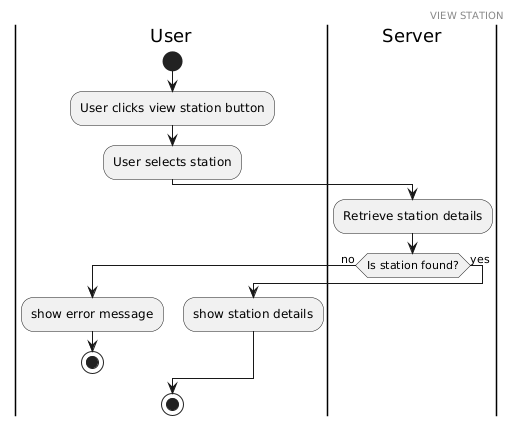

The diagram above was rendered by PlantUML. Its source (embedded in the PNG):
@startuml
header VIEW STATION

|User|
start
:User clicks view station button;
:User selects station;
|Server|
:Retrieve station details;
if (Is station found?) then (no)
  |User|
  :show error message;
  stop
else (yes)
  |User|
  :show station details;
endif

stop
@enduml